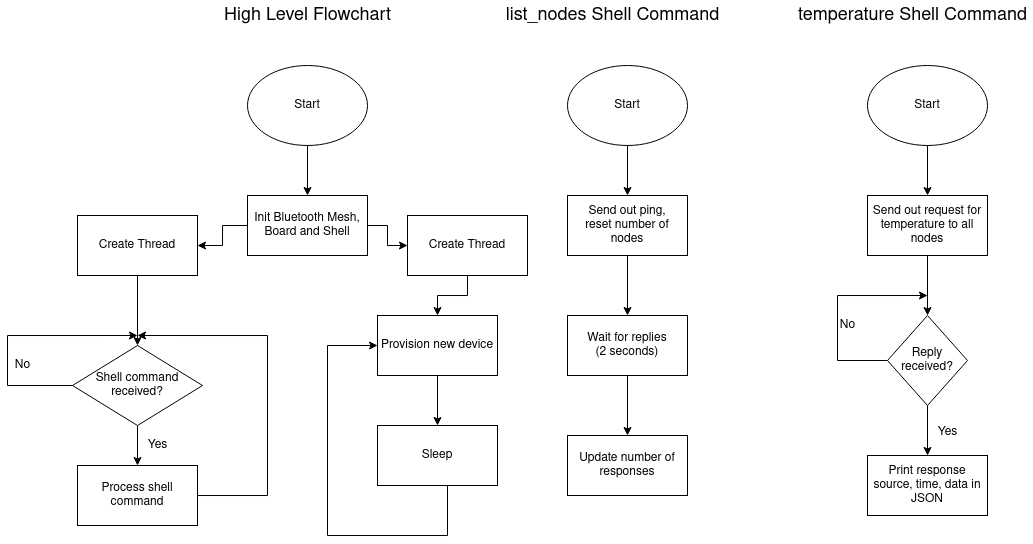

The diagram above was exported from draw.io. Its source (the exported page's mxGraphModel, read from the mxfile embedded in the PNG):
<mxGraphModel dx="1568" dy="823" grid="1" gridSize="10" guides="1" tooltips="1" connect="1" arrows="1" fold="1" page="1" pageScale="1" pageWidth="850" pageHeight="1100" math="0" shadow="0">
  <root>
    <mxCell id="0" />
    <mxCell id="1" parent="0" />
    <mxCell id="vrbN6tzlg3zvm04-YwMx-3" value="" style="edgeStyle=orthogonalEdgeStyle;rounded=0;orthogonalLoop=1;jettySize=auto;html=1;" edge="1" parent="1" source="vrbN6tzlg3zvm04-YwMx-1" target="vrbN6tzlg3zvm04-YwMx-2">
      <mxGeometry relative="1" as="geometry" />
    </mxCell>
    <mxCell id="vrbN6tzlg3zvm04-YwMx-1" value="Start" style="ellipse;whiteSpace=wrap;html=1;" vertex="1" parent="1">
      <mxGeometry x="310" y="470" width="120" height="80" as="geometry" />
    </mxCell>
    <mxCell id="vrbN6tzlg3zvm04-YwMx-53" value="" style="edgeStyle=orthogonalEdgeStyle;rounded=0;orthogonalLoop=1;jettySize=auto;html=1;fontSize=12;" edge="1" parent="1" source="vrbN6tzlg3zvm04-YwMx-2" target="vrbN6tzlg3zvm04-YwMx-52">
      <mxGeometry relative="1" as="geometry" />
    </mxCell>
    <mxCell id="vrbN6tzlg3zvm04-YwMx-56" value="" style="edgeStyle=orthogonalEdgeStyle;rounded=0;orthogonalLoop=1;jettySize=auto;html=1;fontSize=12;" edge="1" parent="1" source="vrbN6tzlg3zvm04-YwMx-2" target="vrbN6tzlg3zvm04-YwMx-55">
      <mxGeometry relative="1" as="geometry" />
    </mxCell>
    <mxCell id="vrbN6tzlg3zvm04-YwMx-2" value="Init Bluetooth Mesh, Board and Shell" style="whiteSpace=wrap;html=1;" vertex="1" parent="1">
      <mxGeometry x="310" y="600" width="120" height="60" as="geometry" />
    </mxCell>
    <mxCell id="vrbN6tzlg3zvm04-YwMx-7" value="" style="edgeStyle=orthogonalEdgeStyle;rounded=0;orthogonalLoop=1;jettySize=auto;html=1;" edge="1" parent="1" source="vrbN6tzlg3zvm04-YwMx-4">
      <mxGeometry relative="1" as="geometry">
        <mxPoint x="200" y="740" as="targetPoint" />
        <Array as="points">
          <mxPoint x="70" y="790" />
          <mxPoint x="70" y="740" />
        </Array>
      </mxGeometry>
    </mxCell>
    <mxCell id="vrbN6tzlg3zvm04-YwMx-9" value="" style="edgeStyle=orthogonalEdgeStyle;rounded=0;orthogonalLoop=1;jettySize=auto;html=1;" edge="1" parent="1" source="vrbN6tzlg3zvm04-YwMx-4" target="vrbN6tzlg3zvm04-YwMx-8">
      <mxGeometry relative="1" as="geometry" />
    </mxCell>
    <mxCell id="vrbN6tzlg3zvm04-YwMx-4" value="Shell command received?" style="rhombus;whiteSpace=wrap;html=1;" vertex="1" parent="1">
      <mxGeometry x="135" y="750" width="130" height="80" as="geometry" />
    </mxCell>
    <mxCell id="vrbN6tzlg3zvm04-YwMx-11" value="" style="edgeStyle=orthogonalEdgeStyle;rounded=0;orthogonalLoop=1;jettySize=auto;html=1;" edge="1" parent="1" source="vrbN6tzlg3zvm04-YwMx-8">
      <mxGeometry relative="1" as="geometry">
        <mxPoint x="200" y="740" as="targetPoint" />
        <Array as="points">
          <mxPoint x="330" y="900" />
          <mxPoint x="330" y="740" />
        </Array>
      </mxGeometry>
    </mxCell>
    <mxCell id="vrbN6tzlg3zvm04-YwMx-8" value="Process shell command" style="whiteSpace=wrap;html=1;" vertex="1" parent="1">
      <mxGeometry x="140" y="870" width="120" height="60" as="geometry" />
    </mxCell>
    <mxCell id="vrbN6tzlg3zvm04-YwMx-12" value="No" style="text;html=1;align=center;verticalAlign=middle;resizable=0;points=[];autosize=1;strokeColor=none;fillColor=none;" vertex="1" parent="1">
      <mxGeometry x="70" y="760" width="30" height="20" as="geometry" />
    </mxCell>
    <mxCell id="vrbN6tzlg3zvm04-YwMx-13" value="Yes" style="text;html=1;align=center;verticalAlign=middle;resizable=0;points=[];autosize=1;strokeColor=none;fillColor=none;" vertex="1" parent="1">
      <mxGeometry x="200" y="840" width="40" height="20" as="geometry" />
    </mxCell>
    <mxCell id="vrbN6tzlg3zvm04-YwMx-14" value="&lt;font style=&quot;font-size: 18px;&quot;&gt;High Level Flowchart&lt;/font&gt;" style="text;html=1;align=center;verticalAlign=middle;resizable=0;points=[];autosize=1;strokeColor=none;fillColor=none;" vertex="1" parent="1">
      <mxGeometry x="280" y="410" width="180" height="20" as="geometry" />
    </mxCell>
    <mxCell id="vrbN6tzlg3zvm04-YwMx-15" value="list_nodes Shell Command" style="text;html=1;align=center;verticalAlign=middle;resizable=0;points=[];autosize=1;strokeColor=none;fillColor=none;fontSize=18;" vertex="1" parent="1">
      <mxGeometry x="560" y="405" width="230" height="30" as="geometry" />
    </mxCell>
    <mxCell id="vrbN6tzlg3zvm04-YwMx-20" value="" style="edgeStyle=orthogonalEdgeStyle;rounded=0;orthogonalLoop=1;jettySize=auto;html=1;fontSize=18;" edge="1" parent="1" source="vrbN6tzlg3zvm04-YwMx-18" target="vrbN6tzlg3zvm04-YwMx-19">
      <mxGeometry relative="1" as="geometry" />
    </mxCell>
    <mxCell id="vrbN6tzlg3zvm04-YwMx-18" value="Start" style="ellipse;whiteSpace=wrap;html=1;" vertex="1" parent="1">
      <mxGeometry x="630" y="470" width="120" height="80" as="geometry" />
    </mxCell>
    <mxCell id="vrbN6tzlg3zvm04-YwMx-25" value="" style="edgeStyle=orthogonalEdgeStyle;rounded=0;orthogonalLoop=1;jettySize=auto;html=1;fontSize=18;" edge="1" parent="1" source="vrbN6tzlg3zvm04-YwMx-19" target="vrbN6tzlg3zvm04-YwMx-21">
      <mxGeometry relative="1" as="geometry" />
    </mxCell>
    <mxCell id="vrbN6tzlg3zvm04-YwMx-19" value="&lt;div&gt;Send out ping, &lt;br&gt;&lt;/div&gt;&lt;div&gt;reset number of nodes&lt;br&gt;&lt;/div&gt;" style="whiteSpace=wrap;html=1;" vertex="1" parent="1">
      <mxGeometry x="630" y="600" width="120" height="60" as="geometry" />
    </mxCell>
    <mxCell id="vrbN6tzlg3zvm04-YwMx-24" value="" style="edgeStyle=orthogonalEdgeStyle;rounded=0;orthogonalLoop=1;jettySize=auto;html=1;fontSize=18;" edge="1" parent="1" source="vrbN6tzlg3zvm04-YwMx-21" target="vrbN6tzlg3zvm04-YwMx-23">
      <mxGeometry relative="1" as="geometry" />
    </mxCell>
    <mxCell id="vrbN6tzlg3zvm04-YwMx-21" value="&lt;div&gt;Wait for replies&lt;/div&gt;&lt;div&gt;(2 seconds)&lt;br&gt;&lt;/div&gt;" style="whiteSpace=wrap;html=1;" vertex="1" parent="1">
      <mxGeometry x="630" y="720" width="120" height="60" as="geometry" />
    </mxCell>
    <mxCell id="vrbN6tzlg3zvm04-YwMx-23" value="Update number of responses" style="whiteSpace=wrap;html=1;" vertex="1" parent="1">
      <mxGeometry x="630" y="840" width="120" height="60" as="geometry" />
    </mxCell>
    <mxCell id="vrbN6tzlg3zvm04-YwMx-26" value="temperature Shell Command" style="text;html=1;align=center;verticalAlign=middle;resizable=0;points=[];autosize=1;strokeColor=none;fillColor=none;fontSize=18;" vertex="1" parent="1">
      <mxGeometry x="855" y="405" width="240" height="30" as="geometry" />
    </mxCell>
    <mxCell id="vrbN6tzlg3zvm04-YwMx-27" value="" style="edgeStyle=orthogonalEdgeStyle;rounded=0;orthogonalLoop=1;jettySize=auto;html=1;fontSize=18;" edge="1" parent="1" source="vrbN6tzlg3zvm04-YwMx-28" target="vrbN6tzlg3zvm04-YwMx-30">
      <mxGeometry relative="1" as="geometry" />
    </mxCell>
    <mxCell id="vrbN6tzlg3zvm04-YwMx-28" value="Start" style="ellipse;whiteSpace=wrap;html=1;" vertex="1" parent="1">
      <mxGeometry x="930" y="470" width="120" height="80" as="geometry" />
    </mxCell>
    <mxCell id="vrbN6tzlg3zvm04-YwMx-35" value="" style="edgeStyle=orthogonalEdgeStyle;rounded=0;orthogonalLoop=1;jettySize=auto;html=1;fontSize=18;" edge="1" parent="1" source="vrbN6tzlg3zvm04-YwMx-30" target="vrbN6tzlg3zvm04-YwMx-34">
      <mxGeometry relative="1" as="geometry" />
    </mxCell>
    <mxCell id="vrbN6tzlg3zvm04-YwMx-30" value="Send out request for temperature to all nodes" style="whiteSpace=wrap;html=1;" vertex="1" parent="1">
      <mxGeometry x="930" y="600" width="120" height="60" as="geometry" />
    </mxCell>
    <mxCell id="vrbN6tzlg3zvm04-YwMx-37" value="" style="edgeStyle=orthogonalEdgeStyle;rounded=0;orthogonalLoop=1;jettySize=auto;html=1;fontSize=18;" edge="1" parent="1" source="vrbN6tzlg3zvm04-YwMx-34" target="vrbN6tzlg3zvm04-YwMx-36">
      <mxGeometry relative="1" as="geometry" />
    </mxCell>
    <mxCell id="vrbN6tzlg3zvm04-YwMx-40" value="" style="edgeStyle=orthogonalEdgeStyle;rounded=0;orthogonalLoop=1;jettySize=auto;html=1;fontSize=12;" edge="1" parent="1" source="vrbN6tzlg3zvm04-YwMx-34">
      <mxGeometry relative="1" as="geometry">
        <mxPoint x="990" y="700" as="targetPoint" />
        <Array as="points">
          <mxPoint x="900" y="765" />
          <mxPoint x="900" y="700" />
        </Array>
      </mxGeometry>
    </mxCell>
    <mxCell id="vrbN6tzlg3zvm04-YwMx-34" value="Reply received?" style="rhombus;whiteSpace=wrap;html=1;" vertex="1" parent="1">
      <mxGeometry x="950" y="720" width="80" height="90" as="geometry" />
    </mxCell>
    <mxCell id="vrbN6tzlg3zvm04-YwMx-36" value="Print response source, time, data in JSON" style="whiteSpace=wrap;html=1;" vertex="1" parent="1">
      <mxGeometry x="930" y="860" width="120" height="60" as="geometry" />
    </mxCell>
    <mxCell id="vrbN6tzlg3zvm04-YwMx-38" value="&lt;font style=&quot;font-size: 12px;&quot;&gt;Yes&lt;/font&gt;" style="text;html=1;align=center;verticalAlign=middle;resizable=0;points=[];autosize=1;strokeColor=none;fillColor=none;fontSize=18;" vertex="1" parent="1">
      <mxGeometry x="990" y="820" width="40" height="30" as="geometry" />
    </mxCell>
    <mxCell id="vrbN6tzlg3zvm04-YwMx-41" value="No" style="text;html=1;align=center;verticalAlign=middle;resizable=0;points=[];autosize=1;strokeColor=none;fillColor=none;fontSize=12;" vertex="1" parent="1">
      <mxGeometry x="895" y="720" width="30" height="20" as="geometry" />
    </mxCell>
    <mxCell id="vrbN6tzlg3zvm04-YwMx-49" value="" style="edgeStyle=orthogonalEdgeStyle;rounded=0;orthogonalLoop=1;jettySize=auto;html=1;fontSize=12;" edge="1" parent="1" source="vrbN6tzlg3zvm04-YwMx-42" target="vrbN6tzlg3zvm04-YwMx-48">
      <mxGeometry relative="1" as="geometry" />
    </mxCell>
    <mxCell id="vrbN6tzlg3zvm04-YwMx-42" value="&lt;div&gt;Provision new device&lt;/div&gt;" style="whiteSpace=wrap;html=1;" vertex="1" parent="1">
      <mxGeometry x="440" y="720" width="120" height="60" as="geometry" />
    </mxCell>
    <mxCell id="vrbN6tzlg3zvm04-YwMx-51" value="" style="edgeStyle=orthogonalEdgeStyle;rounded=0;orthogonalLoop=1;jettySize=auto;html=1;fontSize=12;entryX=0;entryY=0.5;entryDx=0;entryDy=0;" edge="1" parent="1" source="vrbN6tzlg3zvm04-YwMx-48" target="vrbN6tzlg3zvm04-YwMx-42">
      <mxGeometry relative="1" as="geometry">
        <mxPoint x="400" y="750" as="targetPoint" />
        <Array as="points">
          <mxPoint x="510" y="940" />
          <mxPoint x="390" y="940" />
          <mxPoint x="390" y="750" />
        </Array>
      </mxGeometry>
    </mxCell>
    <mxCell id="vrbN6tzlg3zvm04-YwMx-48" value="Sleep" style="whiteSpace=wrap;html=1;" vertex="1" parent="1">
      <mxGeometry x="440" y="830" width="120" height="60" as="geometry" />
    </mxCell>
    <mxCell id="vrbN6tzlg3zvm04-YwMx-54" value="" style="edgeStyle=orthogonalEdgeStyle;rounded=0;orthogonalLoop=1;jettySize=auto;html=1;fontSize=12;" edge="1" parent="1" source="vrbN6tzlg3zvm04-YwMx-52" target="vrbN6tzlg3zvm04-YwMx-42">
      <mxGeometry relative="1" as="geometry" />
    </mxCell>
    <mxCell id="vrbN6tzlg3zvm04-YwMx-52" value="Create Thread" style="whiteSpace=wrap;html=1;" vertex="1" parent="1">
      <mxGeometry x="470" y="620" width="120" height="60" as="geometry" />
    </mxCell>
    <mxCell id="vrbN6tzlg3zvm04-YwMx-57" value="" style="edgeStyle=orthogonalEdgeStyle;rounded=0;orthogonalLoop=1;jettySize=auto;html=1;fontSize=12;" edge="1" parent="1" source="vrbN6tzlg3zvm04-YwMx-55" target="vrbN6tzlg3zvm04-YwMx-4">
      <mxGeometry relative="1" as="geometry" />
    </mxCell>
    <mxCell id="vrbN6tzlg3zvm04-YwMx-55" value="Create Thread" style="whiteSpace=wrap;html=1;" vertex="1" parent="1">
      <mxGeometry x="140" y="620" width="120" height="60" as="geometry" />
    </mxCell>
  </root>
</mxGraphModel>